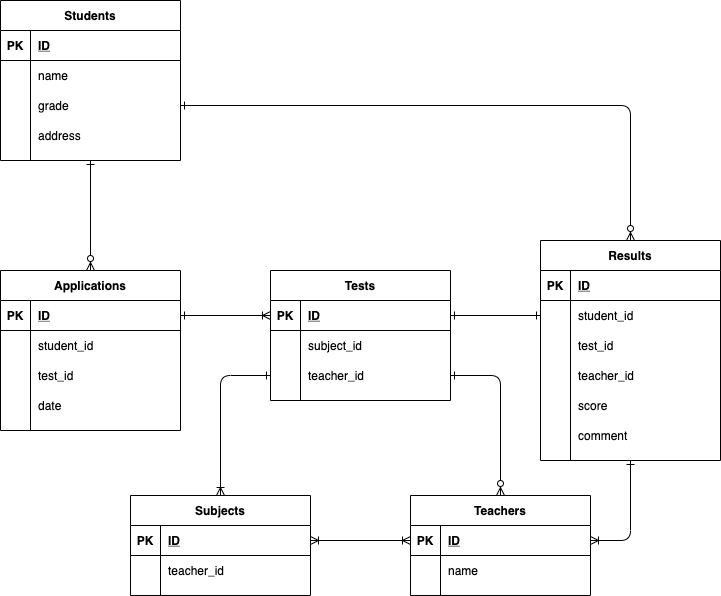

The diagram above was exported from draw.io. Its source (the exported page's mxGraphModel, read from the mxfile embedded in the PNG):
<mxGraphModel dx="643" dy="585" grid="1" gridSize="10" guides="1" tooltips="1" connect="1" arrows="1" fold="1" page="1" pageScale="1" pageWidth="827" pageHeight="1169" math="0" shadow="0">
  <root>
    <mxCell id="0" />
    <mxCell id="1" parent="0" />
    <mxCell id="2" value="Students" style="shape=table;startSize=30;container=1;collapsible=1;childLayout=tableLayout;fixedRows=1;rowLines=0;fontStyle=1;align=center;resizeLast=1;" parent="1" vertex="1">
      <mxGeometry x="40" y="40" width="180" height="160" as="geometry" />
    </mxCell>
    <mxCell id="3" value="" style="shape=partialRectangle;collapsible=0;dropTarget=0;pointerEvents=0;fillColor=none;top=0;left=0;bottom=1;right=0;points=[[0,0.5],[1,0.5]];portConstraint=eastwest;" parent="2" vertex="1">
      <mxGeometry y="30" width="180" height="30" as="geometry" />
    </mxCell>
    <mxCell id="4" value="PK" style="shape=partialRectangle;connectable=0;fillColor=none;top=0;left=0;bottom=0;right=0;fontStyle=1;overflow=hidden;" parent="3" vertex="1">
      <mxGeometry width="30" height="30" as="geometry" />
    </mxCell>
    <mxCell id="5" value="ID" style="shape=partialRectangle;connectable=0;fillColor=none;top=0;left=0;bottom=0;right=0;align=left;spacingLeft=6;fontStyle=5;overflow=hidden;" parent="3" vertex="1">
      <mxGeometry x="30" width="150" height="30" as="geometry" />
    </mxCell>
    <mxCell id="6" value="" style="shape=partialRectangle;collapsible=0;dropTarget=0;pointerEvents=0;fillColor=none;top=0;left=0;bottom=0;right=0;points=[[0,0.5],[1,0.5]];portConstraint=eastwest;" parent="2" vertex="1">
      <mxGeometry y="60" width="180" height="30" as="geometry" />
    </mxCell>
    <mxCell id="7" value="" style="shape=partialRectangle;connectable=0;fillColor=none;top=0;left=0;bottom=0;right=0;editable=1;overflow=hidden;" parent="6" vertex="1">
      <mxGeometry width="30" height="30" as="geometry" />
    </mxCell>
    <mxCell id="8" value="name" style="shape=partialRectangle;connectable=0;fillColor=none;top=0;left=0;bottom=0;right=0;align=left;spacingLeft=6;overflow=hidden;" parent="6" vertex="1">
      <mxGeometry x="30" width="150" height="30" as="geometry" />
    </mxCell>
    <mxCell id="9" value="" style="shape=partialRectangle;collapsible=0;dropTarget=0;pointerEvents=0;fillColor=none;top=0;left=0;bottom=0;right=0;points=[[0,0.5],[1,0.5]];portConstraint=eastwest;" parent="2" vertex="1">
      <mxGeometry y="90" width="180" height="30" as="geometry" />
    </mxCell>
    <mxCell id="10" value="" style="shape=partialRectangle;connectable=0;fillColor=none;top=0;left=0;bottom=0;right=0;editable=1;overflow=hidden;" parent="9" vertex="1">
      <mxGeometry width="30" height="30" as="geometry" />
    </mxCell>
    <mxCell id="11" value="grade" style="shape=partialRectangle;connectable=0;fillColor=none;top=0;left=0;bottom=0;right=0;align=left;spacingLeft=6;overflow=hidden;" parent="9" vertex="1">
      <mxGeometry x="30" width="150" height="30" as="geometry" />
    </mxCell>
    <mxCell id="12" value="" style="shape=partialRectangle;collapsible=0;dropTarget=0;pointerEvents=0;fillColor=none;top=0;left=0;bottom=0;right=0;points=[[0,0.5],[1,0.5]];portConstraint=eastwest;" parent="2" vertex="1">
      <mxGeometry y="120" width="180" height="30" as="geometry" />
    </mxCell>
    <mxCell id="13" value="" style="shape=partialRectangle;connectable=0;fillColor=none;top=0;left=0;bottom=0;right=0;editable=1;overflow=hidden;" parent="12" vertex="1">
      <mxGeometry width="30" height="30" as="geometry" />
    </mxCell>
    <mxCell id="14" value="address" style="shape=partialRectangle;connectable=0;fillColor=none;top=0;left=0;bottom=0;right=0;align=left;spacingLeft=6;overflow=hidden;" parent="12" vertex="1">
      <mxGeometry x="30" width="150" height="30" as="geometry" />
    </mxCell>
    <mxCell id="15" value="Subjects" style="shape=table;startSize=30;container=1;collapsible=1;childLayout=tableLayout;fixedRows=1;rowLines=0;fontStyle=1;align=center;resizeLast=1;" parent="1" vertex="1">
      <mxGeometry x="170" y="535" width="180" height="100" as="geometry" />
    </mxCell>
    <mxCell id="16" value="" style="shape=partialRectangle;collapsible=0;dropTarget=0;pointerEvents=0;fillColor=none;top=0;left=0;bottom=1;right=0;points=[[0,0.5],[1,0.5]];portConstraint=eastwest;" parent="15" vertex="1">
      <mxGeometry y="30" width="180" height="30" as="geometry" />
    </mxCell>
    <mxCell id="17" value="PK" style="shape=partialRectangle;connectable=0;fillColor=none;top=0;left=0;bottom=0;right=0;fontStyle=1;overflow=hidden;" parent="16" vertex="1">
      <mxGeometry width="30" height="30" as="geometry" />
    </mxCell>
    <mxCell id="18" value="ID" style="shape=partialRectangle;connectable=0;fillColor=none;top=0;left=0;bottom=0;right=0;align=left;spacingLeft=6;fontStyle=5;overflow=hidden;" parent="16" vertex="1">
      <mxGeometry x="30" width="150" height="30" as="geometry" />
    </mxCell>
    <mxCell id="19" value="" style="shape=partialRectangle;collapsible=0;dropTarget=0;pointerEvents=0;fillColor=none;top=0;left=0;bottom=0;right=0;points=[[0,0.5],[1,0.5]];portConstraint=eastwest;" parent="15" vertex="1">
      <mxGeometry y="60" width="180" height="30" as="geometry" />
    </mxCell>
    <mxCell id="20" value="" style="shape=partialRectangle;connectable=0;fillColor=none;top=0;left=0;bottom=0;right=0;editable=1;overflow=hidden;" parent="19" vertex="1">
      <mxGeometry width="30" height="30" as="geometry" />
    </mxCell>
    <mxCell id="21" value="teacher_id" style="shape=partialRectangle;connectable=0;fillColor=none;top=0;left=0;bottom=0;right=0;align=left;spacingLeft=6;overflow=hidden;" parent="19" vertex="1">
      <mxGeometry x="30" width="150" height="30" as="geometry" />
    </mxCell>
    <mxCell id="22" value="Results" style="shape=table;startSize=30;container=1;collapsible=1;childLayout=tableLayout;fixedRows=1;rowLines=0;fontStyle=1;align=center;resizeLast=1;" parent="1" vertex="1">
      <mxGeometry x="580" y="280" width="180" height="220" as="geometry" />
    </mxCell>
    <mxCell id="23" value="" style="shape=partialRectangle;collapsible=0;dropTarget=0;pointerEvents=0;fillColor=none;top=0;left=0;bottom=1;right=0;points=[[0,0.5],[1,0.5]];portConstraint=eastwest;" parent="22" vertex="1">
      <mxGeometry y="30" width="180" height="30" as="geometry" />
    </mxCell>
    <mxCell id="24" value="PK" style="shape=partialRectangle;connectable=0;fillColor=none;top=0;left=0;bottom=0;right=0;fontStyle=1;overflow=hidden;" parent="23" vertex="1">
      <mxGeometry width="30" height="30" as="geometry" />
    </mxCell>
    <mxCell id="25" value="ID" style="shape=partialRectangle;connectable=0;fillColor=none;top=0;left=0;bottom=0;right=0;align=left;spacingLeft=6;fontStyle=5;overflow=hidden;" parent="23" vertex="1">
      <mxGeometry x="30" width="150" height="30" as="geometry" />
    </mxCell>
    <mxCell id="26" value="" style="shape=partialRectangle;collapsible=0;dropTarget=0;pointerEvents=0;fillColor=none;top=0;left=0;bottom=0;right=0;points=[[0,0.5],[1,0.5]];portConstraint=eastwest;" parent="22" vertex="1">
      <mxGeometry y="60" width="180" height="30" as="geometry" />
    </mxCell>
    <mxCell id="27" value="" style="shape=partialRectangle;connectable=0;fillColor=none;top=0;left=0;bottom=0;right=0;editable=1;overflow=hidden;" parent="26" vertex="1">
      <mxGeometry width="30" height="30" as="geometry" />
    </mxCell>
    <mxCell id="28" value="student_id" style="shape=partialRectangle;connectable=0;fillColor=none;top=0;left=0;bottom=0;right=0;align=left;spacingLeft=6;overflow=hidden;" parent="26" vertex="1">
      <mxGeometry x="30" width="150" height="30" as="geometry" />
    </mxCell>
    <mxCell id="29" value="" style="shape=partialRectangle;collapsible=0;dropTarget=0;pointerEvents=0;fillColor=none;top=0;left=0;bottom=0;right=0;points=[[0,0.5],[1,0.5]];portConstraint=eastwest;" parent="22" vertex="1">
      <mxGeometry y="90" width="180" height="30" as="geometry" />
    </mxCell>
    <mxCell id="30" value="" style="shape=partialRectangle;connectable=0;fillColor=none;top=0;left=0;bottom=0;right=0;editable=1;overflow=hidden;" parent="29" vertex="1">
      <mxGeometry width="30" height="30" as="geometry" />
    </mxCell>
    <mxCell id="31" value="test_id" style="shape=partialRectangle;connectable=0;fillColor=none;top=0;left=0;bottom=0;right=0;align=left;spacingLeft=6;overflow=hidden;" parent="29" vertex="1">
      <mxGeometry x="30" width="150" height="30" as="geometry" />
    </mxCell>
    <mxCell id="79" value="" style="shape=partialRectangle;collapsible=0;dropTarget=0;pointerEvents=0;fillColor=none;top=0;left=0;bottom=0;right=0;points=[[0,0.5],[1,0.5]];portConstraint=eastwest;" vertex="1" parent="22">
      <mxGeometry y="120" width="180" height="30" as="geometry" />
    </mxCell>
    <mxCell id="80" value="" style="shape=partialRectangle;connectable=0;fillColor=none;top=0;left=0;bottom=0;right=0;editable=1;overflow=hidden;" vertex="1" parent="79">
      <mxGeometry width="30" height="30" as="geometry" />
    </mxCell>
    <mxCell id="81" value="teacher_id" style="shape=partialRectangle;connectable=0;fillColor=none;top=0;left=0;bottom=0;right=0;align=left;spacingLeft=6;overflow=hidden;" vertex="1" parent="79">
      <mxGeometry x="30" width="150" height="30" as="geometry" />
    </mxCell>
    <mxCell id="32" value="" style="shape=partialRectangle;collapsible=0;dropTarget=0;pointerEvents=0;fillColor=none;top=0;left=0;bottom=0;right=0;points=[[0,0.5],[1,0.5]];portConstraint=eastwest;" parent="22" vertex="1">
      <mxGeometry y="150" width="180" height="30" as="geometry" />
    </mxCell>
    <mxCell id="33" value="" style="shape=partialRectangle;connectable=0;fillColor=none;top=0;left=0;bottom=0;right=0;editable=1;overflow=hidden;" parent="32" vertex="1">
      <mxGeometry width="30" height="30" as="geometry" />
    </mxCell>
    <mxCell id="34" value="score" style="shape=partialRectangle;connectable=0;fillColor=none;top=0;left=0;bottom=0;right=0;align=left;spacingLeft=6;overflow=hidden;" parent="32" vertex="1">
      <mxGeometry x="30" width="150" height="30" as="geometry" />
    </mxCell>
    <mxCell id="35" value="" style="shape=partialRectangle;collapsible=0;dropTarget=0;pointerEvents=0;fillColor=none;top=0;left=0;bottom=0;right=0;points=[[0,0.5],[1,0.5]];portConstraint=eastwest;" parent="22" vertex="1">
      <mxGeometry y="180" width="180" height="30" as="geometry" />
    </mxCell>
    <mxCell id="36" value="" style="shape=partialRectangle;connectable=0;fillColor=none;top=0;left=0;bottom=0;right=0;editable=1;overflow=hidden;" parent="35" vertex="1">
      <mxGeometry width="30" height="30" as="geometry" />
    </mxCell>
    <mxCell id="37" value="comment" style="shape=partialRectangle;connectable=0;fillColor=none;top=0;left=0;bottom=0;right=0;align=left;spacingLeft=6;overflow=hidden;" parent="35" vertex="1">
      <mxGeometry x="30" width="150" height="30" as="geometry" />
    </mxCell>
    <mxCell id="38" value="Teachers" style="shape=table;startSize=30;container=1;collapsible=1;childLayout=tableLayout;fixedRows=1;rowLines=0;fontStyle=1;align=center;resizeLast=1;" parent="1" vertex="1">
      <mxGeometry x="450" y="535" width="180" height="100" as="geometry" />
    </mxCell>
    <mxCell id="39" value="" style="shape=partialRectangle;collapsible=0;dropTarget=0;pointerEvents=0;fillColor=none;top=0;left=0;bottom=1;right=0;points=[[0,0.5],[1,0.5]];portConstraint=eastwest;" parent="38" vertex="1">
      <mxGeometry y="30" width="180" height="30" as="geometry" />
    </mxCell>
    <mxCell id="40" value="PK" style="shape=partialRectangle;connectable=0;fillColor=none;top=0;left=0;bottom=0;right=0;fontStyle=1;overflow=hidden;" parent="39" vertex="1">
      <mxGeometry width="30" height="30" as="geometry" />
    </mxCell>
    <mxCell id="41" value="ID" style="shape=partialRectangle;connectable=0;fillColor=none;top=0;left=0;bottom=0;right=0;align=left;spacingLeft=6;fontStyle=5;overflow=hidden;" parent="39" vertex="1">
      <mxGeometry x="30" width="150" height="30" as="geometry" />
    </mxCell>
    <mxCell id="42" value="" style="shape=partialRectangle;collapsible=0;dropTarget=0;pointerEvents=0;fillColor=none;top=0;left=0;bottom=0;right=0;points=[[0,0.5],[1,0.5]];portConstraint=eastwest;" parent="38" vertex="1">
      <mxGeometry y="60" width="180" height="30" as="geometry" />
    </mxCell>
    <mxCell id="43" value="" style="shape=partialRectangle;connectable=0;fillColor=none;top=0;left=0;bottom=0;right=0;editable=1;overflow=hidden;" parent="42" vertex="1">
      <mxGeometry width="30" height="30" as="geometry" />
    </mxCell>
    <mxCell id="44" value="name" style="shape=partialRectangle;connectable=0;fillColor=none;top=0;left=0;bottom=0;right=0;align=left;spacingLeft=6;overflow=hidden;" parent="42" vertex="1">
      <mxGeometry x="30" width="150" height="30" as="geometry" />
    </mxCell>
    <mxCell id="45" value="Tests" style="shape=table;startSize=30;container=1;collapsible=1;childLayout=tableLayout;fixedRows=1;rowLines=0;fontStyle=1;align=center;resizeLast=1;" parent="1" vertex="1">
      <mxGeometry x="310" y="310" width="180" height="130" as="geometry" />
    </mxCell>
    <mxCell id="46" value="" style="shape=partialRectangle;collapsible=0;dropTarget=0;pointerEvents=0;fillColor=none;top=0;left=0;bottom=1;right=0;points=[[0,0.5],[1,0.5]];portConstraint=eastwest;" parent="45" vertex="1">
      <mxGeometry y="30" width="180" height="30" as="geometry" />
    </mxCell>
    <mxCell id="47" value="PK" style="shape=partialRectangle;connectable=0;fillColor=none;top=0;left=0;bottom=0;right=0;fontStyle=1;overflow=hidden;" parent="46" vertex="1">
      <mxGeometry width="30" height="30" as="geometry" />
    </mxCell>
    <mxCell id="48" value="ID" style="shape=partialRectangle;connectable=0;fillColor=none;top=0;left=0;bottom=0;right=0;align=left;spacingLeft=6;fontStyle=5;overflow=hidden;" parent="46" vertex="1">
      <mxGeometry x="30" width="150" height="30" as="geometry" />
    </mxCell>
    <mxCell id="49" value="" style="shape=partialRectangle;collapsible=0;dropTarget=0;pointerEvents=0;fillColor=none;top=0;left=0;bottom=0;right=0;points=[[0,0.5],[1,0.5]];portConstraint=eastwest;" parent="45" vertex="1">
      <mxGeometry y="60" width="180" height="30" as="geometry" />
    </mxCell>
    <mxCell id="50" value="" style="shape=partialRectangle;connectable=0;fillColor=none;top=0;left=0;bottom=0;right=0;editable=1;overflow=hidden;" parent="49" vertex="1">
      <mxGeometry width="30" height="30" as="geometry" />
    </mxCell>
    <mxCell id="51" value="subject_id" style="shape=partialRectangle;connectable=0;fillColor=none;top=0;left=0;bottom=0;right=0;align=left;spacingLeft=6;overflow=hidden;" parent="49" vertex="1">
      <mxGeometry x="30" width="150" height="30" as="geometry" />
    </mxCell>
    <mxCell id="52" value="" style="shape=partialRectangle;collapsible=0;dropTarget=0;pointerEvents=0;fillColor=none;top=0;left=0;bottom=0;right=0;points=[[0,0.5],[1,0.5]];portConstraint=eastwest;" parent="45" vertex="1">
      <mxGeometry y="90" width="180" height="30" as="geometry" />
    </mxCell>
    <mxCell id="53" value="" style="shape=partialRectangle;connectable=0;fillColor=none;top=0;left=0;bottom=0;right=0;editable=1;overflow=hidden;" parent="52" vertex="1">
      <mxGeometry width="30" height="30" as="geometry" />
    </mxCell>
    <mxCell id="54" value="teacher_id" style="shape=partialRectangle;connectable=0;fillColor=none;top=0;left=0;bottom=0;right=0;align=left;spacingLeft=6;overflow=hidden;" parent="52" vertex="1">
      <mxGeometry x="30" width="150" height="30" as="geometry" />
    </mxCell>
    <mxCell id="55" value="Applications" style="shape=table;startSize=30;container=1;collapsible=1;childLayout=tableLayout;fixedRows=1;rowLines=0;fontStyle=1;align=center;resizeLast=1;" parent="1" vertex="1">
      <mxGeometry x="40" y="310" width="180" height="160" as="geometry" />
    </mxCell>
    <mxCell id="56" value="" style="shape=partialRectangle;collapsible=0;dropTarget=0;pointerEvents=0;fillColor=none;top=0;left=0;bottom=1;right=0;points=[[0,0.5],[1,0.5]];portConstraint=eastwest;" parent="55" vertex="1">
      <mxGeometry y="30" width="180" height="30" as="geometry" />
    </mxCell>
    <mxCell id="57" value="PK" style="shape=partialRectangle;connectable=0;fillColor=none;top=0;left=0;bottom=0;right=0;fontStyle=1;overflow=hidden;" parent="56" vertex="1">
      <mxGeometry width="30" height="30" as="geometry" />
    </mxCell>
    <mxCell id="58" value="ID" style="shape=partialRectangle;connectable=0;fillColor=none;top=0;left=0;bottom=0;right=0;align=left;spacingLeft=6;fontStyle=5;overflow=hidden;" parent="56" vertex="1">
      <mxGeometry x="30" width="150" height="30" as="geometry" />
    </mxCell>
    <mxCell id="76" value="" style="shape=partialRectangle;collapsible=0;dropTarget=0;pointerEvents=0;fillColor=none;top=0;left=0;bottom=0;right=0;points=[[0,0.5],[1,0.5]];portConstraint=eastwest;" vertex="1" parent="55">
      <mxGeometry y="60" width="180" height="30" as="geometry" />
    </mxCell>
    <mxCell id="77" value="" style="shape=partialRectangle;connectable=0;fillColor=none;top=0;left=0;bottom=0;right=0;editable=1;overflow=hidden;" vertex="1" parent="76">
      <mxGeometry width="30" height="30" as="geometry" />
    </mxCell>
    <mxCell id="78" value="student_id" style="shape=partialRectangle;connectable=0;fillColor=none;top=0;left=0;bottom=0;right=0;align=left;spacingLeft=6;overflow=hidden;" vertex="1" parent="76">
      <mxGeometry x="30" width="150" height="30" as="geometry" />
    </mxCell>
    <mxCell id="62" value="" style="shape=partialRectangle;collapsible=0;dropTarget=0;pointerEvents=0;fillColor=none;top=0;left=0;bottom=0;right=0;points=[[0,0.5],[1,0.5]];portConstraint=eastwest;" parent="55" vertex="1">
      <mxGeometry y="90" width="180" height="30" as="geometry" />
    </mxCell>
    <mxCell id="63" value="" style="shape=partialRectangle;connectable=0;fillColor=none;top=0;left=0;bottom=0;right=0;editable=1;overflow=hidden;" parent="62" vertex="1">
      <mxGeometry width="30" height="30" as="geometry" />
    </mxCell>
    <mxCell id="64" value="test_id" style="shape=partialRectangle;connectable=0;fillColor=none;top=0;left=0;bottom=0;right=0;align=left;spacingLeft=6;overflow=hidden;" parent="62" vertex="1">
      <mxGeometry x="30" width="150" height="30" as="geometry" />
    </mxCell>
    <mxCell id="65" value="" style="shape=partialRectangle;collapsible=0;dropTarget=0;pointerEvents=0;fillColor=none;top=0;left=0;bottom=0;right=0;points=[[0,0.5],[1,0.5]];portConstraint=eastwest;" parent="55" vertex="1">
      <mxGeometry y="120" width="180" height="30" as="geometry" />
    </mxCell>
    <mxCell id="66" value="" style="shape=partialRectangle;connectable=0;fillColor=none;top=0;left=0;bottom=0;right=0;editable=1;overflow=hidden;" parent="65" vertex="1">
      <mxGeometry width="30" height="30" as="geometry" />
    </mxCell>
    <mxCell id="67" value="date" style="shape=partialRectangle;connectable=0;fillColor=none;top=0;left=0;bottom=0;right=0;align=left;spacingLeft=6;overflow=hidden;" parent="65" vertex="1">
      <mxGeometry x="30" width="150" height="30" as="geometry" />
    </mxCell>
    <mxCell id="68" value="" style="fontSize=12;html=1;endArrow=ERone;endFill=0;entryX=0.5;entryY=1;entryDx=0;entryDy=0;exitX=0.5;exitY=0;exitDx=0;exitDy=0;startArrow=ERzeroToMany;startFill=1;" parent="1" source="55" target="2" edge="1">
      <mxGeometry width="100" height="100" relative="1" as="geometry">
        <mxPoint x="240" y="290" as="sourcePoint" />
        <mxPoint x="340" y="190" as="targetPoint" />
      </mxGeometry>
    </mxCell>
    <mxCell id="69" value="" style="fontSize=12;html=1;endArrow=ERone;endFill=0;exitX=0;exitY=0.5;exitDx=0;exitDy=0;startArrow=ERoneToMany;startFill=0;entryX=1;entryY=0.5;entryDx=0;entryDy=0;" parent="1" source="46" target="56" edge="1">
      <mxGeometry width="100" height="100" relative="1" as="geometry">
        <mxPoint x="140" y="320" as="sourcePoint" />
        <mxPoint x="140" y="210" as="targetPoint" />
      </mxGeometry>
    </mxCell>
    <mxCell id="70" value="" style="fontSize=12;html=1;endArrow=ERone;endFill=0;exitX=0;exitY=0.5;exitDx=0;exitDy=0;startArrow=ERone;startFill=0;entryX=1;entryY=0.5;entryDx=0;entryDy=0;" parent="1" source="26" target="46" edge="1">
      <mxGeometry width="100" height="100" relative="1" as="geometry">
        <mxPoint x="320" y="395" as="sourcePoint" />
        <mxPoint x="230" y="395" as="targetPoint" />
      </mxGeometry>
    </mxCell>
    <mxCell id="71" value="" style="fontSize=12;html=1;endArrow=ERone;endFill=0;exitX=0.5;exitY=0;exitDx=0;exitDy=0;startArrow=ERzeroToMany;startFill=1;entryX=1;entryY=0.5;entryDx=0;entryDy=0;edgeStyle=orthogonalEdgeStyle;" parent="1" source="22" target="9" edge="1">
      <mxGeometry width="100" height="100" relative="1" as="geometry">
        <mxPoint x="540" y="240" as="sourcePoint" />
        <mxPoint x="450" y="240" as="targetPoint" />
      </mxGeometry>
    </mxCell>
    <mxCell id="73" value="" style="fontSize=12;html=1;endArrow=ERone;endFill=0;exitX=0.5;exitY=0;exitDx=0;exitDy=0;startArrow=ERzeroToMany;startFill=1;entryX=1;entryY=0.5;entryDx=0;entryDy=0;edgeStyle=orthogonalEdgeStyle;" parent="1" source="38" target="52" edge="1">
      <mxGeometry width="100" height="100" relative="1" as="geometry">
        <mxPoint x="320" y="395" as="sourcePoint" />
        <mxPoint x="475" y="440" as="targetPoint" />
      </mxGeometry>
    </mxCell>
    <mxCell id="74" value="" style="fontSize=12;html=1;endArrow=ERone;endFill=0;startArrow=ERoneToMany;startFill=0;edgeStyle=orthogonalEdgeStyle;entryX=0;entryY=0.5;entryDx=0;entryDy=0;" parent="1" source="15" target="52" edge="1">
      <mxGeometry width="100" height="100" relative="1" as="geometry">
        <mxPoint x="560" y="545" as="sourcePoint" />
        <mxPoint x="360" y="470" as="targetPoint" />
      </mxGeometry>
    </mxCell>
    <mxCell id="75" value="" style="fontSize=12;html=1;endArrow=ERoneToMany;endFill=0;exitX=0;exitY=0.5;exitDx=0;exitDy=0;startArrow=ERoneToMany;startFill=0;entryX=1;entryY=0.5;entryDx=0;entryDy=0;" parent="1" source="39" target="16" edge="1">
      <mxGeometry width="100" height="100" relative="1" as="geometry">
        <mxPoint x="320" y="365" as="sourcePoint" />
        <mxPoint x="349" y="588" as="targetPoint" />
      </mxGeometry>
    </mxCell>
    <mxCell id="82" value="" style="fontSize=12;html=1;endArrow=ERoneToMany;endFill=0;startArrow=ERone;startFill=0;entryX=1;entryY=0.5;entryDx=0;entryDy=0;edgeStyle=orthogonalEdgeStyle;exitX=0.5;exitY=1;exitDx=0;exitDy=0;" edge="1" parent="1" source="22" target="39">
      <mxGeometry width="100" height="100" relative="1" as="geometry">
        <mxPoint x="680" y="500" as="sourcePoint" />
        <mxPoint x="500" y="425" as="targetPoint" />
      </mxGeometry>
    </mxCell>
  </root>
</mxGraphModel>